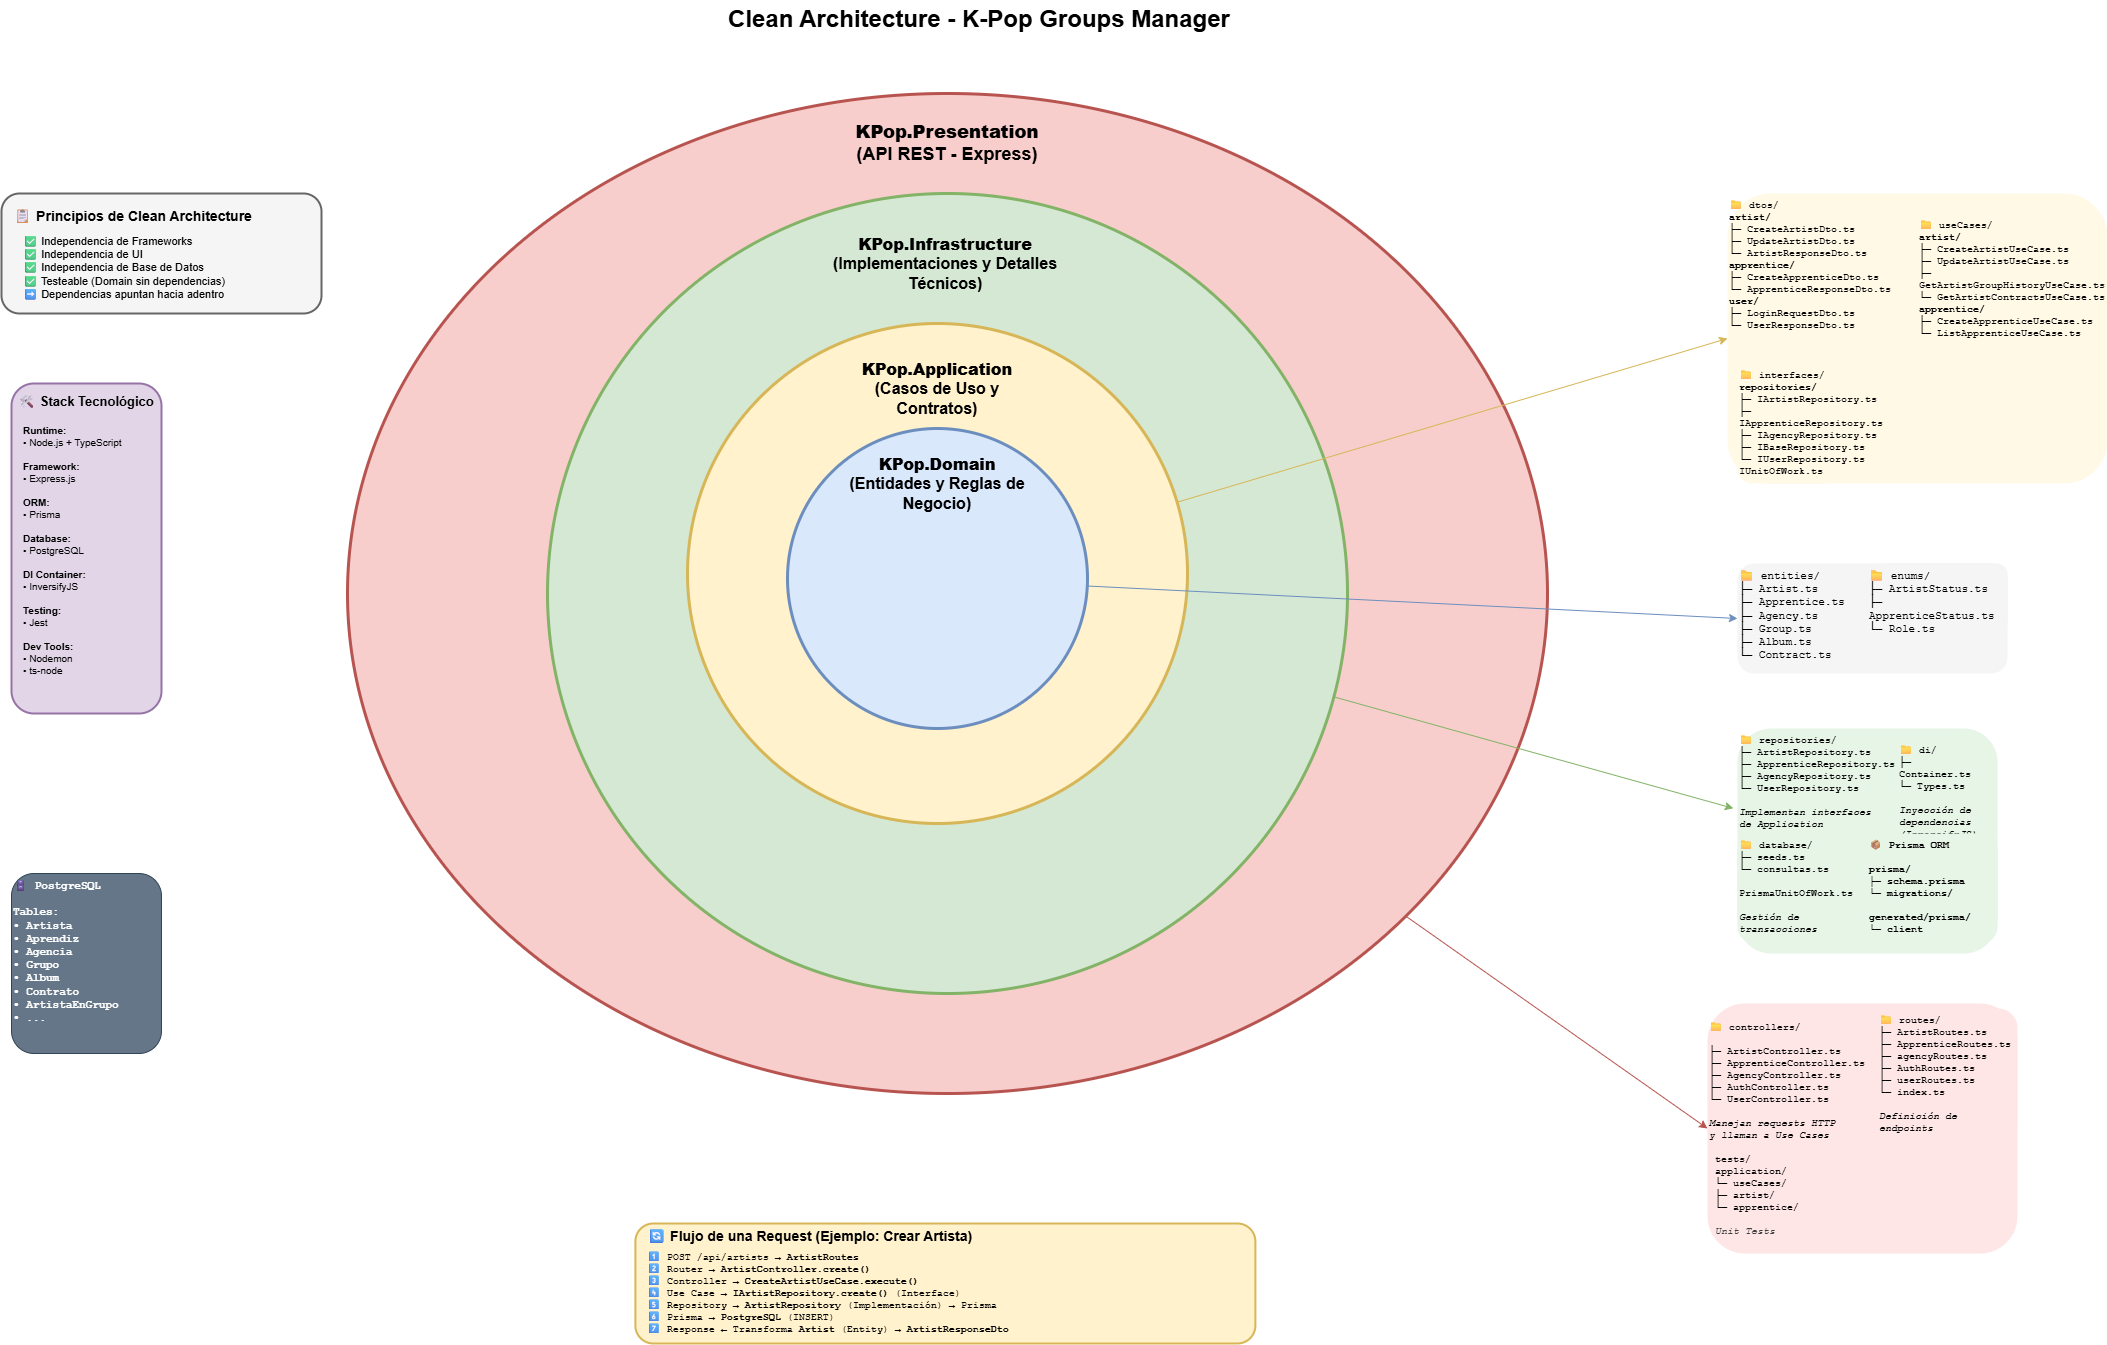

The diagram above was exported from draw.io. Its source (the exported page's mxGraphModel, read from the mxfile embedded in the PNG):
<mxGraphModel dx="1195" dy="4390" grid="0" gridSize="10" guides="1" tooltips="1" connect="1" arrows="1" fold="1" page="0" pageScale="1" pageWidth="1600" pageHeight="1200" math="0" shadow="1">
  <root>
    <mxCell id="0" />
    <mxCell id="1" parent="0" />
    <mxCell id="app-dtos" value="📁 dtos/&lt;br&gt;&lt;b&gt;artist/&lt;/b&gt;&lt;br&gt;├─ CreateArtistDto.ts&lt;br&gt;├─ UpdateArtistDto.ts&lt;br&gt;└─ ArtistResponseDto.ts&lt;br&gt;&lt;b&gt;apprentice/&lt;/b&gt;&lt;br&gt;├─ CreateApprenticeDto.ts&lt;br&gt;└─ ApprenticeResponseDto.ts&lt;br&gt;&lt;b&gt;user/&lt;/b&gt;&lt;br&gt;├─ LoginRequestDto.ts&lt;br&gt;└─ UserResponseDto.ts" style="text;html=1;strokeColor=none;fillColor=#fff9e6;align=left;verticalAlign=top;whiteSpace=wrap;rounded=1;fontSize=10;fontFamily=Courier New;" parent="1" vertex="1">
      <mxGeometry x="2180" y="-2340" width="380" height="290" as="geometry" />
    </mxCell>
    <mxCell id="ovmJHjXE8t7-6Yl4B2Db-13" style="edgeStyle=none;shape=connector;rounded=1;html=1;entryX=0;entryY=0.5;entryDx=0;entryDy=0;strokeColor=#b85450;align=center;verticalAlign=middle;fontFamily=Helvetica;fontSize=11;fontColor=default;labelBackgroundColor=default;endArrow=classic;fillColor=#f8cecc;" parent="1" source="presentation-layer" target="pres-controllers" edge="1">
      <mxGeometry relative="1" as="geometry" />
    </mxCell>
    <mxCell id="presentation-layer" value="" style="ellipse;whiteSpace=wrap;html=1;aspect=fixed;fillColor=#f8cecc;strokeColor=#b85450;strokeWidth=3;" parent="1" vertex="1">
      <mxGeometry x="800.0000000000001" y="-2440" width="1200" height="1000" as="geometry" />
    </mxCell>
    <mxCell id="infrastructure-layer" value="" style="ellipse;whiteSpace=wrap;html=1;aspect=fixed;fillColor=#d5e8d4;strokeColor=#82b366;strokeWidth=3;" parent="1" vertex="1">
      <mxGeometry x="1000" y="-2340" width="800" height="800" as="geometry" />
    </mxCell>
    <mxCell id="ovmJHjXE8t7-6Yl4B2Db-9" style="edgeStyle=none;shape=connector;rounded=1;html=1;entryX=0;entryY=0.5;entryDx=0;entryDy=0;strokeColor=#d6b656;align=center;verticalAlign=middle;fontFamily=Helvetica;fontSize=11;fontColor=default;labelBackgroundColor=default;endArrow=classic;fillColor=#fff2cc;" parent="1" source="application-layer" target="app-dtos" edge="1">
      <mxGeometry relative="1" as="geometry" />
    </mxCell>
    <mxCell id="application-layer" value="" style="ellipse;whiteSpace=wrap;html=1;aspect=fixed;fillColor=#fff2cc;strokeColor=#d6b656;strokeWidth=3;" parent="1" vertex="1">
      <mxGeometry x="1140" y="-2210" width="500" height="500" as="geometry" />
    </mxCell>
    <mxCell id="title" value="Clean Architecture - K-Pop Groups Manager" style="text;html=1;strokeColor=none;fillColor=none;align=center;verticalAlign=middle;whiteSpace=wrap;rounded=0;fontSize=24;fontStyle=1" parent="1" vertex="1">
      <mxGeometry x="1082" y="-2534" width="700" height="40" as="geometry" />
    </mxCell>
    <mxCell id="ovmJHjXE8t7-6Yl4B2Db-6" style="edgeStyle=none;html=1;entryX=0;entryY=0.5;entryDx=0;entryDy=0;fillColor=#dae8fc;strokeColor=#6c8ebf;flowAnimation=0;" parent="1" source="domain-layer" target="domain-entities" edge="1">
      <mxGeometry relative="1" as="geometry">
        <Array as="points" />
      </mxGeometry>
    </mxCell>
    <mxCell id="domain-layer" value="" style="ellipse;whiteSpace=wrap;html=1;aspect=fixed;fillColor=#dae8fc;strokeColor=#6c8ebf;strokeWidth=3;" parent="1" vertex="1">
      <mxGeometry x="1240" y="-2105" width="300" height="300" as="geometry" />
    </mxCell>
    <mxCell id="domain-title" value="&lt;b&gt;KPop.Domain&lt;/b&gt;&lt;br&gt;(Entidades y Reglas de Negocio)" style="text;html=1;strokeColor=none;fillColor=none;align=center;verticalAlign=middle;whiteSpace=wrap;rounded=0;fontSize=16;fontStyle=1" parent="1" vertex="1">
      <mxGeometry x="1290" y="-2070" width="200" height="40" as="geometry" />
    </mxCell>
    <mxCell id="domain-entities" value="📁 entities/&lt;br&gt;├─ Artist.ts&lt;br&gt;├─ Apprentice.ts&lt;br&gt;├─ Agency.ts&lt;br&gt;├─ Group.ts&lt;br&gt;├─ Album.ts&lt;br&gt;└─ Contract.ts" style="text;html=1;strokeColor=none;fillColor=#f5f5f5;align=left;verticalAlign=top;whiteSpace=wrap;rounded=1;fontSize=11;fontFamily=Courier New;" parent="1" vertex="1">
      <mxGeometry x="2190" y="-1970" width="270" height="110" as="geometry" />
    </mxCell>
    <mxCell id="domain-enums" value="📁 enums/&lt;br&gt;├─ ArtistStatus.ts&lt;br&gt;├─ ApprenticeStatus.ts&lt;br&gt;└─ Role.ts" style="text;html=1;strokeColor=none;fillColor=#f5f5f5;align=left;verticalAlign=top;whiteSpace=wrap;rounded=1;fontSize=11;fontFamily=Courier New;" parent="1" vertex="1">
      <mxGeometry x="2320" y="-1970" width="140" height="70" as="geometry" />
    </mxCell>
    <mxCell id="application-title" value="&lt;b&gt;KPop.Application&lt;/b&gt;&lt;br&gt;(Casos de Uso y Contratos)" style="text;html=1;strokeColor=none;fillColor=none;align=center;verticalAlign=middle;whiteSpace=wrap;rounded=0;fontSize=16;fontStyle=1" parent="1" vertex="1">
      <mxGeometry x="1290" y="-2165" width="200" height="40" as="geometry" />
    </mxCell>
    <mxCell id="app-usecases" value="📁 useCases/&lt;br&gt;&lt;b&gt;artist/&lt;/b&gt;&lt;br&gt;├─ CreateArtistUseCase.ts&lt;br&gt;├─ UpdateArtistUseCase.ts&lt;br&gt;├─ GetArtistGroupHistoryUseCase.ts&lt;br&gt;└─ GetArtistContractsUseCase.ts&lt;br&gt;&lt;b&gt;apprentice/&lt;/b&gt;&lt;br&gt;├─ CreateApprenticeUseCase.ts&lt;br&gt;└─ ListApprenticeUseCase.ts" style="text;html=1;strokeColor=none;fillColor=#fff9e6;align=left;verticalAlign=top;whiteSpace=wrap;rounded=1;fontSize=10;fontFamily=Courier New;" parent="1" vertex="1">
      <mxGeometry x="2370" y="-2320" width="110" height="150" as="geometry" />
    </mxCell>
    <mxCell id="infrastructure-title" value="&lt;b&gt;KPop.Infrastructure&lt;/b&gt;&lt;br&gt;(Implementaciones y Detalles Técnicos)" style="text;html=1;strokeColor=none;fillColor=none;align=center;verticalAlign=middle;whiteSpace=wrap;rounded=0;fontSize=16;fontStyle=1" parent="1" vertex="1">
      <mxGeometry x="1247.88" y="-2290" width="300" height="40" as="geometry" />
    </mxCell>
    <mxCell id="infra-repositories" value="📁 repositories/&lt;br&gt;├─ ArtistRepository.ts&lt;br&gt;├─ ApprenticeRepository.ts&lt;br&gt;├─ AgencyRepository.ts&lt;br&gt;└─ UserRepository.ts&lt;br&gt;&lt;br&gt;&lt;i&gt;Implementan interfaces&lt;br&gt;de Application&lt;/i&gt;" style="text;html=1;strokeColor=none;fillColor=#e6f5e6;align=left;verticalAlign=top;whiteSpace=wrap;rounded=1;fontSize=10;fontFamily=Courier New;" parent="1" vertex="1">
      <mxGeometry x="2190" y="-1805" width="260" height="225" as="geometry" />
    </mxCell>
    <mxCell id="infra-di" value="📁 di/&lt;br&gt;├─ Container.ts&lt;br&gt;└─ Types.ts&lt;br&gt;&lt;br&gt;&lt;i&gt;Inyección de&lt;br&gt;dependencias&lt;br&gt;(InversifyJS)&lt;/i&gt;" style="text;html=1;strokeColor=none;fillColor=#e6f5e6;align=left;verticalAlign=top;whiteSpace=wrap;rounded=1;fontSize=10;fontFamily=Courier New;" parent="1" vertex="1">
      <mxGeometry x="2350" y="-1795" width="90" height="85" as="geometry" />
    </mxCell>
    <mxCell id="infra-database" value="📁 database/&lt;br&gt;├─ seeds.ts&lt;br&gt;└─ consultas.ts&lt;br&gt;&lt;br&gt;PrismaUnitOfWork.ts&lt;br&gt;&lt;br&gt;&lt;i&gt;Gestión de&lt;br&gt;transacciones&lt;/i&gt;" style="text;html=1;strokeColor=none;fillColor=#e6f5e6;align=left;verticalAlign=top;whiteSpace=wrap;rounded=1;fontSize=10;fontFamily=Courier New;" parent="1" vertex="1">
      <mxGeometry x="2190" y="-1700" width="130" height="110" as="geometry" />
    </mxCell>
    <mxCell id="infra-prisma" value="📦 Prisma ORM&lt;br&gt;&lt;br&gt;prisma/&lt;br&gt;├─ schema.prisma&lt;br&gt;└─ migrations/&lt;br&gt;&lt;br&gt;generated/prisma/&lt;br&gt;└─ client" style="text;html=1;strokeColor=none;fillColor=#e6f5e6;align=left;verticalAlign=top;whiteSpace=wrap;rounded=1;fontSize=10;fontFamily=Courier New;fontStyle=1" parent="1" vertex="1">
      <mxGeometry x="2320" y="-1700" width="130" height="110" as="geometry" />
    </mxCell>
    <mxCell id="presentation-title" value="&lt;b&gt;KPop.Presentation&lt;/b&gt;&lt;br&gt;(API REST - Express)" style="text;html=1;strokeColor=none;fillColor=none;align=center;verticalAlign=middle;whiteSpace=wrap;rounded=0;fontSize=18;fontStyle=1" parent="1" vertex="1">
      <mxGeometry x="1250" y="-2410" width="300" height="40" as="geometry" />
    </mxCell>
    <mxCell id="pres-controllers" value="&amp;nbsp; &amp;nbsp;&amp;nbsp;&lt;div&gt;📁 controllers/&lt;div&gt;&lt;font color=&quot;#000000&quot;&gt;&lt;br&gt;&lt;/font&gt;├─ ArtistController.ts&lt;br&gt;├─ ApprenticeController.ts&lt;br&gt;├─ AgencyController.ts&lt;br&gt;├─ AuthController.ts&lt;br&gt;└─ UserController.ts&lt;br&gt;&lt;br&gt;&lt;i&gt;Manejan requests HTTP&lt;br&gt;y llaman a Use Cases&lt;/i&gt;&lt;/div&gt;&lt;/div&gt;&lt;div&gt;&lt;i&gt;&lt;br&gt;&lt;/i&gt;&lt;/div&gt;&lt;div&gt;&lt;span style=&quot;color: rgb(0, 0, 0);&quot;&gt;&amp;nbsp;tests/&lt;/span&gt;&lt;br style=&quot;color: rgb(63, 63, 63); scrollbar-color: rgb(226, 226, 226) rgb(251, 251, 251);&quot;&gt;&lt;span style=&quot;color: rgb(0, 0, 0);&quot;&gt;&amp;nbsp;application/&lt;/span&gt;&lt;br style=&quot;color: rgb(63, 63, 63); scrollbar-color: rgb(226, 226, 226) rgb(251, 251, 251);&quot;&gt;&lt;span style=&quot;color: rgb(0, 0, 0);&quot;&gt;&amp;nbsp;└─ useCases/&lt;/span&gt;&lt;br style=&quot;color: rgb(63, 63, 63); scrollbar-color: rgb(226, 226, 226) rgb(251, 251, 251);&quot;&gt;&lt;span style=&quot;color: rgb(0, 0, 0);&quot;&gt;&amp;nbsp;├─ artist/&lt;/span&gt;&lt;br style=&quot;color: rgb(63, 63, 63); scrollbar-color: rgb(226, 226, 226) rgb(251, 251, 251);&quot;&gt;&lt;span style=&quot;color: rgb(0, 0, 0);&quot;&gt;&amp;nbsp;└─ apprentice/&lt;/span&gt;&lt;br style=&quot;color: rgb(63, 63, 63); scrollbar-color: rgb(226, 226, 226) rgb(251, 251, 251);&quot;&gt;&lt;br style=&quot;color: rgb(63, 63, 63); scrollbar-color: rgb(226, 226, 226) rgb(251, 251, 251);&quot;&gt;&lt;i style=&quot;color: rgb(63, 63, 63); scrollbar-color: rgb(226, 226, 226) rgb(251, 251, 251);&quot;&gt;&amp;nbsp;Unit Tests&lt;/i&gt;&lt;i&gt;&lt;/i&gt;&lt;/div&gt;" style="text;html=1;strokeColor=none;fillColor=#ffe6e6;align=left;verticalAlign=top;whiteSpace=wrap;rounded=1;fontSize=10;fontFamily=Courier New;" parent="1" vertex="1">
      <mxGeometry x="2160" y="-1530" width="310" height="250" as="geometry" />
    </mxCell>
    <mxCell id="pres-routes" value="📁 routes/&lt;br&gt;├─ ArtistRoutes.ts&lt;br&gt;├─ ApprenticeRoutes.ts&lt;br&gt;├─ agencyRoutes.ts&lt;br&gt;├─ AuthRoutes.ts&lt;br&gt;├─ userRoutes.ts&lt;br&gt;└─ index.ts&lt;br&gt;&lt;br&gt;&lt;i&gt;Definición de endpoints&lt;/i&gt;" style="text;html=1;strokeColor=none;fillColor=#ffe6e6;align=left;verticalAlign=top;whiteSpace=wrap;rounded=1;fontSize=10;fontFamily=Courier New;" parent="1" vertex="1">
      <mxGeometry x="2330" y="-1525" width="140" height="130" as="geometry" />
    </mxCell>
    <mxCell id="external-db" value="🗄 PostgreSQL&lt;br&gt;&lt;br&gt;Tables:&lt;br&gt;• Artista&lt;br&gt;• Aprendiz&lt;br&gt;• Agencia&lt;br&gt;• Grupo&lt;br&gt;• Album&lt;br&gt;• Contrato&lt;br&gt;• ArtistaEnGrupo&lt;br&gt;• ..." style="rounded=1;whiteSpace=wrap;html=1;fillColor=#647687;strokeColor=#314354;fontColor=#ffffff;fontSize=11;fontFamily=Courier New;align=left;verticalAlign=top;fontStyle=1" parent="1" vertex="1">
      <mxGeometry x="464" y="-1660" width="150" height="180" as="geometry" />
    </mxCell>
    <mxCell id="legend-box" value="" style="rounded=1;whiteSpace=wrap;html=1;fillColor=#f5f5f5;strokeColor=#666666;strokeWidth=2;" parent="1" vertex="1">
      <mxGeometry x="454" y="-2340" width="320" height="120" as="geometry" />
    </mxCell>
    <mxCell id="legend-title" value="📋 Principios de Clean Architecture" style="text;html=1;strokeColor=none;fillColor=none;align=left;verticalAlign=middle;whiteSpace=wrap;rounded=0;fontSize=14;fontStyle=1" parent="1" vertex="1">
      <mxGeometry x="464" y="-2330" width="300" height="25" as="geometry" />
    </mxCell>
    <mxCell id="legend-content" value="✅ Independencia de Frameworks&lt;br&gt;✅ Independencia de UI&lt;br&gt;✅ Independencia de Base de Datos&lt;br&gt;✅ Testeable (Domain sin dependencias)&lt;br&gt;➡ Dependencias apuntan hacia adentro" style="text;html=1;strokeColor=none;fillColor=none;align=left;verticalAlign=top;whiteSpace=wrap;rounded=0;fontSize=11;" parent="1" vertex="1">
      <mxGeometry x="474" y="-2305" width="300" height="75" as="geometry" />
    </mxCell>
    <mxCell id="flow-box" value="" style="rounded=1;whiteSpace=wrap;html=1;fillColor=#fff2cc;strokeColor=#d6b656;strokeWidth=2;" parent="1" vertex="1">
      <mxGeometry x="1087.88" y="-1310" width="620" height="120" as="geometry" />
    </mxCell>
    <mxCell id="flow-title" value="🔄 Flujo de una Request (Ejemplo: Crear Artista)" style="text;html=1;strokeColor=none;fillColor=none;align=left;verticalAlign=middle;whiteSpace=wrap;rounded=0;fontSize=14;fontStyle=1" parent="1" vertex="1">
      <mxGeometry x="1097.88" y="-1310" width="600" height="25" as="geometry" />
    </mxCell>
    <mxCell id="tech-box" value="" style="rounded=1;whiteSpace=wrap;html=1;fillColor=#e1d5e7;strokeColor=#9673a6;strokeWidth=2;" parent="1" vertex="1">
      <mxGeometry x="464" y="-2150" width="150" height="330" as="geometry" />
    </mxCell>
    <mxCell id="tech-title" value="🛠 Stack Tecnológico" style="text;html=1;strokeColor=none;fillColor=none;align=center;verticalAlign=middle;whiteSpace=wrap;rounded=0;fontSize=13;fontStyle=1" parent="1" vertex="1">
      <mxGeometry x="464" y="-2145" width="150" height="25" as="geometry" />
    </mxCell>
    <mxCell id="tech-content" value="&lt;b&gt;Runtime:&lt;/b&gt;&lt;br&gt;• Node.js + TypeScript&lt;br&gt;&lt;br&gt;&lt;b&gt;Framework:&lt;/b&gt;&lt;br&gt;• Express.js&lt;br&gt;&lt;br&gt;&lt;b&gt;ORM:&lt;/b&gt;&lt;br&gt;• Prisma&lt;br&gt;&lt;br&gt;&lt;b&gt;Database:&lt;/b&gt;&lt;br&gt;• PostgreSQL&lt;br&gt;&lt;br&gt;&lt;b&gt;DI Container:&lt;/b&gt;&lt;br&gt;• InversifyJS&lt;br&gt;&lt;br&gt;&lt;b&gt;Testing:&lt;/b&gt;&lt;br&gt;• Jest&lt;br&gt;&lt;br&gt;&lt;b&gt;Dev Tools:&lt;/b&gt;&lt;br&gt;• Nodemon&lt;br&gt;• ts-node" style="text;html=1;strokeColor=none;fillColor=none;align=left;verticalAlign=top;whiteSpace=wrap;rounded=0;fontSize=10;" parent="1" vertex="1">
      <mxGeometry x="474" y="-2115" width="130" height="285" as="geometry" />
    </mxCell>
    <mxCell id="flow-content" value="1⃣ POST /api/artists → &lt;b&gt;ArtistRoutes&lt;/b&gt;&lt;br&gt;2⃣ Router → &lt;b&gt;ArtistController.create()&lt;/b&gt;&lt;br&gt;3⃣ Controller → &lt;b&gt;CreateArtistUseCase.execute()&lt;/b&gt;&lt;br&gt;4⃣ Use Case → &lt;b&gt;IArtistRepository.create()&lt;/b&gt; (Interface)&lt;br&gt;5⃣ Repository → &lt;b&gt;ArtistRepository&lt;/b&gt; (Implementación) → Prisma&lt;br&gt;6⃣ Prisma → &lt;b&gt;PostgreSQL&lt;/b&gt; (INSERT)&lt;br&gt;7⃣ Response ← Transforma &lt;b&gt;Artist&lt;/b&gt; (Entity) → &lt;b&gt;ArtistResponseDto&lt;/b&gt;" style="text;html=1;strokeColor=none;fillColor=none;align=left;verticalAlign=top;whiteSpace=wrap;rounded=0;fontSize=10;fontFamily=Courier New;" parent="1" vertex="1">
      <mxGeometry x="1097.88" y="-1287.5" width="600" height="75" as="geometry" />
    </mxCell>
    <mxCell id="app-interfaces" value="📁 interfaces/&lt;br&gt;&lt;b&gt;repositories/&lt;/b&gt;&lt;br&gt;├─ IArtistRepository.ts&lt;br&gt;├─ IApprenticeRepository.ts&lt;br&gt;├─ IAgencyRepository.ts&lt;br&gt;├─ IBaseRepository.ts&lt;br&gt;└─ IUserRepository.ts&lt;br&gt;IUnitOfWork.ts" style="text;html=1;strokeColor=none;fillColor=#fff9e6;align=left;verticalAlign=top;whiteSpace=wrap;rounded=1;fontSize=10;fontFamily=Courier New;" parent="1" vertex="1">
      <mxGeometry x="2190" y="-2170" width="100" height="120" as="geometry" />
    </mxCell>
    <mxCell id="ovmJHjXE8t7-6Yl4B2Db-11" style="edgeStyle=none;shape=connector;rounded=1;html=1;entryX=-0.016;entryY=0.355;entryDx=0;entryDy=0;entryPerimeter=0;strokeColor=#82b366;align=center;verticalAlign=middle;fontFamily=Helvetica;fontSize=11;fontColor=default;labelBackgroundColor=default;endArrow=classic;fillColor=#d5e8d4;" parent="1" source="infrastructure-layer" target="infra-repositories" edge="1">
      <mxGeometry relative="1" as="geometry" />
    </mxCell>
  </root>
</mxGraphModel>